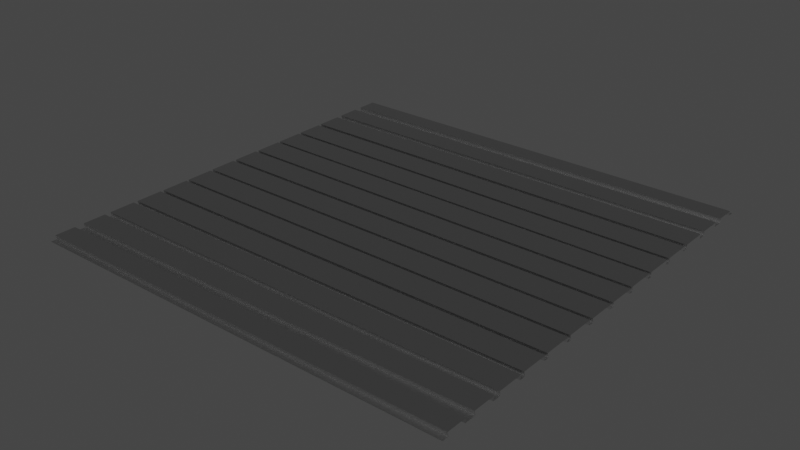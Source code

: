 # Source: Zabor.blend  (saved by Blender 3.4.6; exported with 4.5.12 LTS)
import bpy
from mathutils import Matrix  # noqa: F401  (used for matrix-valued properties, if any)

bpy.ops.wm.read_factory_settings(use_empty=True)
scene = bpy.context.scene
scene.name = 'Scene'

# ---- collections
col_collection = bpy.data.collections.new('Collection'); scene.collection.children.link(col_collection)

# ---- images (referenced by path relative to the original .blend; pixels are not part of the script)
import os
ASSET_DIR = os.environ.get("B2B_ASSET_DIR", "")  # directory of the original .blend (textures are referenced by path, not embedded)
HERE = os.path.dirname(os.path.abspath(__file__))  # packed textures are extracted next to this script under _unpacked/

def load_image(name, relpath, width, height, colorspace="sRGB"):
    """Load a texture the original file referenced (path relative to the .blend, or extracted next to this script)."""
    p = next((c for c in (os.path.join(HERE, relpath), os.path.join(ASSET_DIR, relpath)) if relpath and os.path.exists(c)), "")
    if p:
        img = bpy.data.images.load(p, check_existing=True)
        img.name = name
    else:  # same state as the original file: an image datablock whose file is absent (Cycles renders it pink)
        img = bpy.data.images.new(name, width, height)
        img.source = "FILE"
        img.filepath = "//" + (relpath or name)
    img.colorspace_settings.name = colorspace
    return img
img_roughpaint_png = load_image('roughpaint.png', 'roughpaint.png', 1024, 1024, 'Non-Color')
img_scratch_png = load_image('scratch.png', 'scratch.png', 1024, 1024, 'Non-Color')

# ---- materials (node trees are filled in below, after node groups)
mat_material_002 = bpy.data.materials.new('Material.002')
mat_material_002.use_transparent_shadow = False

# ---- material node trees
mat_material_002.use_nodes = True; mat_material_002.node_tree.nodes.clear()
_N = mat_material_002.node_tree.nodes; _L = mat_material_002.node_tree.links
n0 = _N.new('ShaderNodeTexImage'); n0.name = 'Image Texture'; n0.location = (-709, 149)
n0.image = img_roughpaint_png
n1 = _N.new('ShaderNodeValToRGB'); n1.name = 'ColorRamp'; n1.location = (-345, 115)
while len(n1.color_ramp.elements) > 1: n1.color_ramp.elements.remove(n1.color_ramp.elements[-1])
n1.color_ramp.elements[0].position = 0.07273; n1.color_ramp.elements[0].color = (0.2923, 0.2923, 0.2923, 1.0)
_e = n1.color_ramp.elements.new(1.0); _e.color = (1.0, 1.0, 1.0, 1.0)
n2 = _N.new('ShaderNodeBsdfPrincipled'); n2.name = 'Principled BSDF'; n2.location = (10, 300)
n2.distribution = 'GGX'
n2.subsurface_method = 'RANDOM_WALK_SKIN'
n2.inputs[0].default_value = (0.3746, 0.3746, 0.3746, 1.0)
n2.inputs[1].default_value = 1.0
n2.inputs[3].default_value = 1.45
n2.inputs[27].default_value = (0.0, 0.0, 0.0, 1.0)
n2.inputs[28].default_value = 1.0
n3 = _N.new('ShaderNodeOutputMaterial'); n3.name = 'Material Output'; n3.location = (1009, 310)
n4 = _N.new('ShaderNodeMixShader'); n4.name = 'Mix Shader'; n4.location = (798, 305)
n5 = _N.new('ShaderNodeBsdfPrincipled'); n5.name = 'Principled BSDF.001'; n5.location = (444, 155)
n5.distribution = 'GGX'
n5.subsurface_method = 'RANDOM_WALK_SKIN'
n5.inputs[0].default_value = (1.0, 1.0, 1.0, 1.0)
n5.inputs[1].default_value = 1.0
n5.inputs[2].default_value = 0.0
n5.inputs[3].default_value = 1.45
n5.inputs[27].default_value = (0.0, 0.0, 0.0, 1.0)
n5.inputs[28].default_value = 1.0
n6 = _N.new('ShaderNodeTexImage'); n6.name = 'Image Texture.001'; n6.location = (143, 594)
n6.image = img_scratch_png
n7 = _N.new('ShaderNodeMapping'); n7.name = 'Mapping'; n7.location = (-156, 767)
n7.inputs[3].default_value = (3.0, 3.0, 1.0)
n8 = _N.new('ShaderNodeTexCoord'); n8.name = 'Texture Coordinate'; n8.location = (-427, 645)
n9 = _N.new('ShaderNodeValToRGB'); n9.name = 'ColorRamp.001'; n9.location = (464, 522)
while len(n9.color_ramp.elements) > 1: n9.color_ramp.elements.remove(n9.color_ramp.elements[-1])
n9.color_ramp.elements[0].position = 0.3545; n9.color_ramp.elements[0].color = (0.0, 0.0, 0.0, 1.0)
_e = n9.color_ramp.elements.new(1.0); _e.color = (1.0, 1.0, 1.0, 1.0)
_L.new(n4.outputs[0], n3.inputs[0])
_L.new(n1.outputs[0], n2.inputs[2])
_L.new(n0.outputs[0], n1.inputs[0])
_L.new(n2.outputs[0], n4.inputs[1])
_L.new(n5.outputs[0], n4.inputs[2])
_L.new(n9.outputs[0], n4.inputs[0])
_L.new(n7.outputs[0], n6.inputs[0])
_L.new(n8.outputs[2], n7.inputs[0])
_L.new(n6.outputs[0], n9.inputs[0])
n3.is_active_output = True

# ---- world
world_world = bpy.data.worlds.new('World'); scene.world = world_world
world_world.use_nodes = True; world_world.node_tree.nodes.clear()
_N = world_world.node_tree.nodes; _L = world_world.node_tree.links
n0 = _N.new('ShaderNodeOutputWorld'); n0.name = 'World Output'; n0.location = (300, 300)
n1 = _N.new('ShaderNodeBackground'); n1.name = 'Background'; n1.location = (10, 300)
n1.inputs[0].default_value = (0.05088, 0.05088, 0.05088, 1.0)
_L.new(n1.outputs[0], n0.inputs[0])
n0.is_active_output = True
world_world.color = (0.05088, 0.05088, 0.05088)
world_world.use_sun_shadow = False
world_world.sun_shadow_jitter_overblur = 0.0

# ---- meshes
me_plane_001 = bpy.data.meshes.new('Plane.001')
me_plane_001.from_pydata([(-1.0, -1.0, 0.0), (1.0, -1.0, 0.0), (-1.0, 2.98e-08, 0.0), (-1.0, -0.1429, 0.0), (-1.0, -0.2857, 0.0), (-1.0, -0.4286, 0.0), (-1.0, -0.5714, 0.0), (-1.0, -0.7143, 0.0), (-1.0, -0.8571, 0.0), (1.0, -0.8571, 0.0), (1.0, -0.7143, 0.0), (1.0, -0.5714, 0.0), (1.0, -0.4286, 0.0), (1.0, -0.2857, 0.0), (1.0, -0.1429, 0.0), (1.0, -2.98e-08, 0.0), (-1.0, -0.8856, 0.0), (-1.0, -0.9715, 0.0), (1.0, -0.9715, 0.0), (1.0, -0.8856, 0.0), (-1.0, -0.8816, 0.01975), (-1.0, -0.9755, 0.01975), (1.0, -0.9755, 0.01975), (1.0, -0.8816, 0.01975), (-1.0, -0.8336, 0.0), (-1.0, -0.7379, 0.0), (1.0, -0.8336, 0.0), (1.0, -0.7379, 0.0), (-1.0, -0.8388, 0.02012), (-1.0, -0.7326, 0.02012), (1.0, -0.8388, 0.02012), (1.0, -0.7326, 0.02012), (-1.0, -0.698, 0.0), (-1.0, -0.5877, 0.0), (1.0, -0.698, 0.0), (1.0, -0.5877, 0.0), (-1.0, -0.7036, 0.01987), (-1.0, -0.5821, 0.01987), (1.0, -0.7036, 0.01987), (1.0, -0.5821, 0.01987), (-0.9988, -0.5575, 0.0), (-0.9988, -0.4425, 0.0), (0.9988, -0.5575, 0.0), (0.9988, -0.4425, 0.0), (-0.9988, -0.5631, 0.01992), (-0.9988, -0.4369, 0.01992), (0.9988, -0.5631, 0.01992), (0.9988, -0.4369, 0.01992), (-0.998, -0.4159, 0.0), (-0.998, -0.2984, 0.0), (0.998, -0.4159, 0.0), (0.998, -0.2984, 0.0), (-0.998, -0.4221, 0.01994), (-0.998, -0.2922, 0.01994), (0.998, -0.4221, 0.01994), (0.998, -0.2922, 0.01994), (-0.9977, -0.274, 0.0), (-0.9977, -0.1546, 0.0), (0.9977, -0.274, 0.0), (0.9977, -0.1546, 0.0), (-0.9977, -0.2793, 0.02004), (-0.9977, -0.1493, 0.02004), (0.9977, -0.2793, 0.02004), (0.9977, -0.1493, 0.02004), (-0.9998, -0.1303, 0.0), (-0.9998, -0.01258, 0.0), (0.9998, -0.1303, 0.0), (0.9998, -0.01258, 0.0), (-0.9998, -0.1352, 0.01983), (-0.9998, -0.007636, 0.01983), (0.9998, -0.1352, 0.01983), (0.9998, -0.007636, 0.01983)], [], [(18, 17, 0, 1), (16, 19, 9, 8), (19, 16, 20, 23), (17, 18, 22, 21), (21, 22, 23, 20), (26, 24, 8, 9), (25, 27, 10, 7), (27, 25, 29, 31), (24, 26, 30, 28), (28, 30, 31, 29), (34, 32, 7, 10), (33, 35, 11, 6), (35, 33, 37, 39), (32, 34, 38, 36), (36, 38, 39, 37), (42, 40, 6, 11), (41, 43, 12, 5), (43, 41, 45, 47), (40, 42, 46, 44), (44, 46, 47, 45), (50, 48, 5, 12), (49, 51, 13, 4), (51, 49, 53, 55), (48, 50, 54, 52), (52, 54, 55, 53), (58, 56, 4, 13), (57, 59, 14, 3), (59, 57, 61, 63), (56, 58, 62, 60), (60, 62, 63, 61), (66, 64, 3, 14), (65, 67, 15, 2), (67, 65, 69, 71), (64, 66, 70, 68), (68, 70, 71, 69)])
_uv = me_plane_001.uv_layers.new(name='UVMap')
_uv.uv.foreach_set('vector', [0.9858, 0.01425, 0.01425, 0.01425, 0.0, 0.0, 1.0, 0.0, 0.01425, 0.05718, 0.9858, 0.05718, 1.0, 0.07143, 0.0, 0.07143, 0.9858, 0.05718, 0.01425, 0.05718, 0.01425, 0.05718, 0.9858, 0.05718, 0.01425, 0.01425, 0.9858, 0.01425, 0.9858, 0.01425, 0.01425, 0.01425, 0.01425, 0.01425, 0.9858, 0.01425, 0.9858, 0.05718, 0.01425, 0.05718, 0.9882, 0.08322, 0.01179, 0.08322, 0.0, 0.07143, 1.0, 0.07143, 0.01179, 0.1311, 0.9882, 0.1311, 1.0, 0.1429, 0.0, 0.1429, 0.9882, 0.1311, 0.01179, 0.1311, 0.01179, 0.1311, 0.9882, 0.1311, 0.01179, 0.08322, 0.9882, 0.08322, 0.9882, 0.08322, 0.01179, 0.08322, 0.01179, 0.08322, 0.9882, 0.08322, 0.9882, 0.1311, 0.01179, 0.1311, 0.9918, 0.151, 0.008157, 0.151, 0.0, 0.1429, 1.0, 0.1429, 0.008157, 0.2061, 0.9918, 0.2061, 1.0, 0.2143, 0.0, 0.2143, 0.9918, 0.2061, 0.008157, 0.2061, 0.008157, 0.2061, 0.9918, 0.2061, 0.008157, 0.151, 0.9918, 0.151, 0.9918, 0.151, 0.008157, 0.151, 0.008157, 0.151, 0.9918, 0.151, 0.9918, 0.2061, 0.008157, 0.2061, 0.993, 0.2213, 0.006967, 0.2213, 0.0, 0.2143, 1.0, 0.2143, 0.006967, 0.2787, 0.993, 0.2787, 1.0, 0.2857, 0.0, 0.2857, 0.993, 0.2787, 0.006967, 0.2787, 0.006967, 0.2787, 0.993, 0.2787, 0.006967, 0.2213, 0.993, 0.2213, 0.993, 0.2213, 0.006967, 0.2213, 0.006967, 0.2213, 0.993, 0.2213, 0.993, 0.2787, 0.006967, 0.2787, 0.9937, 0.292, 0.006326, 0.292, 0.0, 0.2857, 1.0, 0.2857, 0.006326, 0.3508, 0.9937, 0.3508, 1.0, 0.3571, 0.0, 0.3571, 0.9937, 0.3508, 0.006326, 0.3508, 0.006326, 0.3508, 0.9937, 0.3508, 0.006326, 0.292, 0.9937, 0.292, 0.9937, 0.292, 0.006326, 0.292, 0.006326, 0.292, 0.9937, 0.292, 0.9937, 0.3508, 0.006326, 0.3508, 0.9941, 0.363, 0.005874, 0.363, 0.0, 0.3571, 1.0, 0.3571, 0.005874, 0.4227, 0.9941, 0.4227, 1.0, 0.4286, 0.0, 0.4286, 0.9941, 0.4227, 0.005874, 0.4227, 0.005874, 0.4227, 0.9941, 0.4227, 0.005874, 0.363, 0.9941, 0.363, 0.9941, 0.363, 0.005874, 0.363, 0.005874, 0.363, 0.9941, 0.363, 0.9941, 0.4227, 0.005874, 0.4227, 0.9937, 0.4349, 0.006288, 0.4349, 0.0, 0.4286, 1.0, 0.4286, 0.006288, 0.4937, 0.9937, 0.4937, 1.0, 0.5, 0.0, 0.5, 0.9937, 0.4937, 0.006288, 0.4937, 0.006288, 0.4937, 0.9937, 0.4937, 0.006288, 0.4349, 0.9937, 0.4349, 0.9937, 0.4349, 0.006288, 0.4349, 0.006288, 0.4349, 0.9937, 0.4349, 0.9937, 0.4937, 0.006288, 0.4937])
me_plane_001.materials.append(mat_material_002)
me_plane_001.update()

# ---- objects
ob_plane = bpy.data.objects.new('Plane', me_plane_001)

# ---- transforms, parenting, visibility, modifiers, constraints
ob_plane.location = (0.0, 0.0, 0.0)
ob_plane.scale = (3.0, 3.0, 3.0)
_m = ob_plane.modifiers.new('Mirror', 'MIRROR')
_m.use_axis = (False, True, False)

# ---- collection membership
col_collection.objects.link(ob_plane)

# ---- scene / render settings (as saved in the file)
scene.frame_start = 1; scene.frame_end = 250; scene.frame_set(1)
scene.render.engine = 'BLENDER_EEVEE_NEXT'
scene.cycles.sampling_pattern = 'TABULATED_SOBOL'
scene.cycles.use_light_tree = False
scene.view_settings.view_transform = 'Filmic'
bpy.context.view_layer.update()

# ---- added for rendering (the .blend has no active camera and no usable light): camera, sun
cam_auto = bpy.data.cameras.new('AutoCamera')
cam_auto.lens = 50.0
cam_auto.sensor_width = 36.0
cam_auto.clip_end = 1000.0
ob_auto_camera = bpy.data.objects.new('AutoCamera', cam_auto)
scene.collection.objects.link(ob_auto_camera)
ob_auto_camera.location = (7.85189, -9.42227, 6.3117)
ob_auto_camera.rotation_euler = (1.09748, -7.21219e-08, 0.694738)
scene.camera = ob_auto_camera
light_auto_sun = bpy.data.lights.new('AutoSun', 'SUN')
light_auto_sun.energy = 3.0
light_auto_sun.angle = 0.0523599
ob_auto_sun = bpy.data.objects.new('AutoSun', light_auto_sun)
scene.collection.objects.link(ob_auto_sun)
ob_auto_sun.rotation_euler = (0.872665, 0.174533, 0.523599)
bpy.context.view_layer.update()
